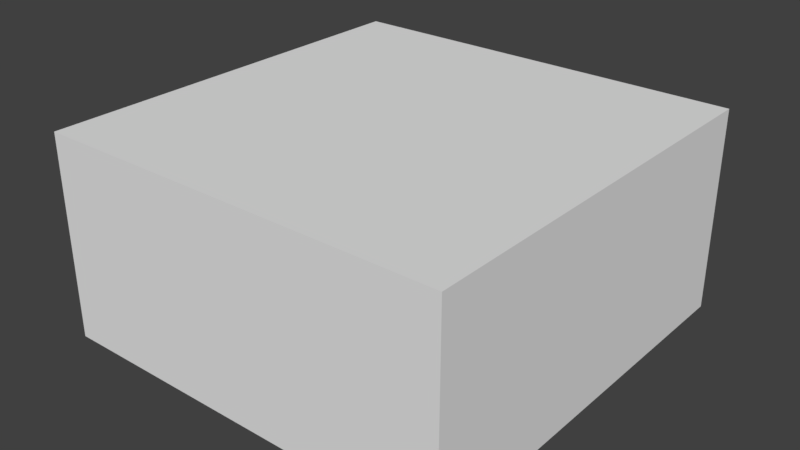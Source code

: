 # Source: EC2.blend  (saved by Blender 2.79.0; exported with 4.5.12 LTS)
import bpy
from mathutils import Matrix  # noqa: F401  (used for matrix-valued properties, if any)

bpy.ops.wm.read_factory_settings(use_empty=True)
scene = bpy.context.scene
scene.name = 'Scene'

# ---- collections
col_collection_1 = bpy.data.collections.new('Collection 1'); scene.collection.children.link(col_collection_1)

# ---- materials (node trees are filled in below, after node groups)
mat_ec2_material = bpy.data.materials.new('EC2_Material')
mat_ec2_material.alpha_threshold = 0.0
mat_ec2_material.use_transparent_shadow = False
mat_ec2_material.roughness = 0.5
mat_ec2_material.line_color = (0.0, 0.0, 0.0, 1.0)

# ---- material node trees

# ---- world
world_world = bpy.data.worlds.new('World'); scene.world = world_world
world_world.color = (0.05088, 0.05088, 0.05088)
world_world.use_sun_shadow = False
world_world.sun_shadow_jitter_overblur = 0.0
world_world.cycles.sampling_method = 'MANUAL'

# ---- meshes
me_cube_001 = bpy.data.meshes.new('Cube.001')
me_cube_001.from_pydata([(-1.0, -1.0, 0.0), (-1.0, -1.0, 0.9856), (-1.0, 1.0, 0.0), (-1.0, 1.0, 0.9856), (1.0, -1.0, 0.0), (1.0, -1.0, 0.9856), (1.0, 1.0, 0.0), (1.0, 1.0, 0.9856)], [], [(0, 1, 3, 2), (2, 3, 7, 6), (6, 7, 5, 4), (4, 5, 1, 0), (2, 6, 4, 0), (7, 3, 1, 5)])
_uv = me_cube_001.uv_layers.new(name='UVMap')
_uv.uv.foreach_set('vector', [0.3639, 0.005828, 0.6121, 0.005828, 0.6121, 0.4685, 0.3639, 0.4685, 0.3639, 0.005828, 0.6121, 0.005828, 0.6121, 0.4685, 0.3639, 0.4685, 0.3639, 0.005828, 0.6121, 0.005828, 0.6121, 0.4685, 0.3639, 0.4685, 0.3639, 0.005828, 0.6121, 0.005828, 0.6121, 0.4685, 0.3639, 0.4685, 0.005484, 0.469, 0.5497, 0.4686, 0.55, 0.9963, 0.003829, 0.9968, 0.55, 0.9963, 0.003829, 0.9968, 0.005484, 0.469, 0.5497, 0.4686])
me_cube_001.materials.append(mat_ec2_material)
me_cube_001.use_remesh_preserve_volume = False
me_cube_001.use_remesh_preserve_attributes = False
me_cube_001.use_mirror_vertex_groups = False
me_cube_001.update()

# ---- objects
ob_cube = bpy.data.objects.new('Cube', me_cube_001)

# ---- transforms, parenting, visibility, modifiers, constraints
ob_cube.location = (0.0, 0.0, 0.0)
ob_cube.lineart.crease_threshold = 0.0

# ---- collection membership
col_collection_1.objects.link(ob_cube)

# ---- scene / render settings (as saved in the file)
scene.frame_start = 1; scene.frame_end = 250; scene.frame_set(1)
scene.render.engine = 'BLENDER_EEVEE_NEXT'
scene.render.resolution_percentage = 50
scene.render.dither_intensity = 0.0
scene.cycles.use_denoising = False
scene.cycles.samples = 128
scene.cycles.sampling_pattern = 'TABULATED_SOBOL'
scene.cycles.use_adaptive_sampling = False
scene.cycles.use_light_tree = False
scene.cycles.blur_glossy = 0.0
scene.cycles.sample_clamp_indirect = 0.0
scene.view_settings.view_transform = 'Standard'
bpy.context.view_layer.update()

# ---- added for rendering (the .blend has no active camera and no usable light): camera, sun
cam_auto = bpy.data.cameras.new('AutoCamera')
cam_auto.lens = 50.0
cam_auto.sensor_width = 36.0
cam_auto.clip_end = 1000.0
ob_auto_camera = bpy.data.objects.new('AutoCamera', cam_auto)
scene.collection.objects.link(ob_auto_camera)
ob_auto_camera.location = (2.77127, -3.32552, 2.70983)
ob_auto_camera.rotation_euler = (1.09748, -7.21219e-08, 0.694738)
scene.camera = ob_auto_camera
light_auto_sun = bpy.data.lights.new('AutoSun', 'SUN')
light_auto_sun.energy = 3.0
light_auto_sun.angle = 0.0523599
ob_auto_sun = bpy.data.objects.new('AutoSun', light_auto_sun)
scene.collection.objects.link(ob_auto_sun)
ob_auto_sun.rotation_euler = (0.872665, 0.174533, 0.523599)
bpy.context.view_layer.update()
